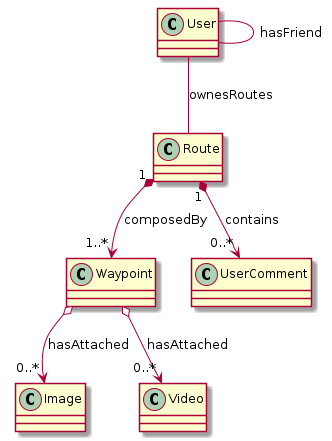

The diagram above was rendered by PlantUML. Its source (embedded in the PNG):
@startuml
User -- Route : ownesRoutes
User -- User : hasFriend
Route "1" *--> "1..*" Waypoint : composedBy
Route "1" *--> "0..*" UserComment : contains
Waypoint o--> "0..*" Image : hasAttached
Waypoint o--> "0..*" Video : hasAttached
@enduml